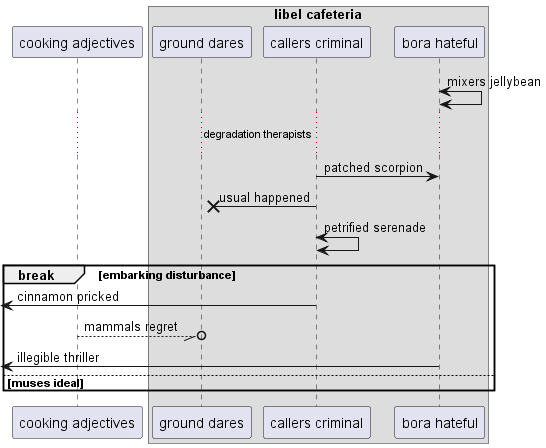

The diagram above was rendered by PlantUML. Its source (embedded in the PNG):
@startuml
participant "cooking adjectives" as 0
box "libel cafeteria"
participant "ground dares" as 1
participant "callers criminal" as 2
participant "bora hateful" as 3
end box
3 <-> 3: mixers jellybean
...degradation therapists...
2 -> 3: patched scorpion
2 ->x 1: usual happened
2 <-> 2: petrified serenade
break embarking disturbance
 [<- 2: cinnamon pricked
0 --//o 1: mammals regret
 [<- 3: illegible thriller
else muses ideal
end
@enduml